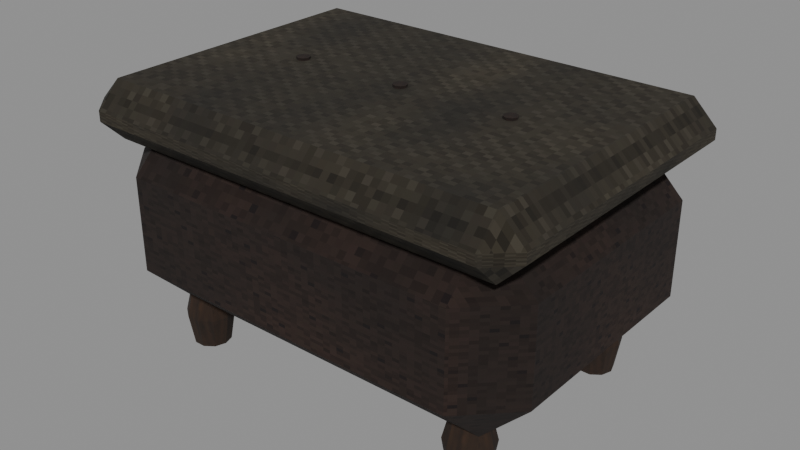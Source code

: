 # Source: level_lived_ottoman_worn.blend  (saved by Blender 5.0.118; exported with 4.5.12 LTS)
import bpy
from mathutils import Matrix  # noqa: F401  (used for matrix-valued properties, if any)

bpy.ops.wm.read_factory_settings(use_empty=True)
scene = bpy.context.scene
scene.name = 'Scene'

# ---- images (referenced by path relative to the original .blend; pixels are not part of the script)
import os
ASSET_DIR = os.environ.get("B2B_ASSET_DIR", "")  # directory of the original .blend (textures are referenced by path, not embedded)
HERE = os.path.dirname(os.path.abspath(__file__))  # packed textures are extracted next to this script under _unpacked/

def load_image(name, relpath, width, height, colorspace="sRGB"):
    """Load a texture the original file referenced (path relative to the .blend, or extracted next to this script)."""
    p = next((c for c in (os.path.join(HERE, relpath), os.path.join(ASSET_DIR, relpath)) if relpath and os.path.exists(c)), "")
    if p:
        img = bpy.data.images.load(p, check_existing=True)
        img.name = name
    else:  # same state as the original file: an image datablock whose file is absent (Cycles renders it pink)
        img = bpy.data.images.new(name, width, height)
        img.source = "FILE"
        img.filepath = "//" + (relpath or name)
    img.colorspace_settings.name = colorspace
    return img
img_leather_worn_diffuse = load_image('leather worn diffuse', '_unpacked/leather_worn_diffuse.bf783c4b.png', 64, 64, 'sRGB')
img_cloth_worn_diffuse = load_image('cloth worn diffuse', '_unpacked/cloth_worn_diffuse.2b4f9256.png', 64, 64, 'sRGB')
img_oak_worn_diffuse = load_image('oak worn diffuse', '_unpacked/oak_worn_diffuse.af9ab8ad.png', 64, 64, 'sRGB')

# ---- materials (node trees are filled in below, after node groups)
mat_rebuild_original_leather_worn = bpy.data.materials.new('Rebuild Original leather worn')
mat_rebuild_original_cloth_worn = bpy.data.materials.new('Rebuild Original cloth worn')
mat_rebuild_original_oak_worn = bpy.data.materials.new('Rebuild Original oak worn')

# ---- material node trees
mat_rebuild_original_leather_worn.use_nodes = True; mat_rebuild_original_leather_worn.node_tree.nodes.clear()
_N = mat_rebuild_original_leather_worn.node_tree.nodes; _L = mat_rebuild_original_leather_worn.node_tree.links
n0 = _N.new('ShaderNodeBsdfPrincipled'); n0.name = 'Principled BSDF'; n0.location = (-200, 100)
n0.inputs[2].default_value = 0.98
n1 = _N.new('ShaderNodeOutputMaterial'); n1.name = 'Material Output'; n1.location = (200, 100)
n2 = _N.new('ShaderNodeTexImage'); n2.name = 'Image Texture'; n2.location = (0, 0)
n2.image = img_leather_worn_diffuse
n2.interpolation = 'Closest'
_L.new(n0.outputs[0], n1.inputs[0])
_L.new(n2.outputs[0], n0.inputs[0])
n1.is_active_output = True
mat_rebuild_original_cloth_worn.use_nodes = True; mat_rebuild_original_cloth_worn.node_tree.nodes.clear()
_N = mat_rebuild_original_cloth_worn.node_tree.nodes; _L = mat_rebuild_original_cloth_worn.node_tree.links
n0 = _N.new('ShaderNodeBsdfPrincipled'); n0.name = 'Principled BSDF'; n0.location = (-200, 100)
n0.inputs[2].default_value = 0.98
n1 = _N.new('ShaderNodeOutputMaterial'); n1.name = 'Material Output'; n1.location = (200, 100)
n2 = _N.new('ShaderNodeTexImage'); n2.name = 'Image Texture'; n2.location = (0, 0)
n2.image = img_cloth_worn_diffuse
n2.interpolation = 'Closest'
_L.new(n0.outputs[0], n1.inputs[0])
_L.new(n2.outputs[0], n0.inputs[0])
n1.is_active_output = True
mat_rebuild_original_oak_worn.use_nodes = True; mat_rebuild_original_oak_worn.node_tree.nodes.clear()
_N = mat_rebuild_original_oak_worn.node_tree.nodes; _L = mat_rebuild_original_oak_worn.node_tree.links
n0 = _N.new('ShaderNodeBsdfPrincipled'); n0.name = 'Principled BSDF'; n0.location = (-200, 100)
n0.inputs[2].default_value = 0.98
n1 = _N.new('ShaderNodeOutputMaterial'); n1.name = 'Material Output'; n1.location = (200, 100)
n2 = _N.new('ShaderNodeTexImage'); n2.name = 'Image Texture'; n2.location = (0, 0)
n2.image = img_oak_worn_diffuse
n2.interpolation = 'Closest'
_L.new(n0.outputs[0], n1.inputs[0])
_L.new(n2.outputs[0], n0.inputs[0])
n1.is_active_output = True

# ---- meshes
me_cube = bpy.data.meshes.new('Cube')
me_cube.from_pydata([(-0.33, -0.21, 0.09), (-0.33, -0.3, 0.18), (-0.42, -0.21, 0.18), (-0.33, -0.3, 0.36), (-0.33, -0.21, 0.45), (-0.42, -0.21, 0.36), (-0.33, 0.21, 0.09), (-0.42, 0.21, 0.18), (-0.33, 0.3, 0.18), (-0.33, 0.21, 0.45), (-0.33, 0.3, 0.36), (-0.42, 0.21, 0.36), (0.33, -0.21, 0.09), (0.42, -0.21, 0.18), (0.33, -0.3, 0.18), (0.33, -0.21, 0.45), (0.33, -0.3, 0.36), (0.42, -0.21, 0.36), (0.33, 0.21, 0.09), (0.33, 0.3, 0.18), (0.42, 0.21, 0.18), (0.33, 0.21, 0.45), (0.42, 0.21, 0.36), (0.33, 0.3, 0.36), (-0.39, -0.27, 0.405), (-0.39, -0.315, 0.45), (-0.435, -0.27, 0.45), (-0.39, -0.315, 0.47), (-0.39, -0.27, 0.515), (-0.435, -0.27, 0.47), (-0.39, 0.27, 0.405), (-0.435, 0.27, 0.45), (-0.39, 0.315, 0.45), (-0.39, 0.27, 0.515), (-0.39, 0.315, 0.47), (-0.435, 0.27, 0.47), (0.39, -0.27, 0.405), (0.435, -0.27, 0.45), (0.39, -0.315, 0.45), (0.39, -0.27, 0.515), (0.39, -0.315, 0.47), (0.435, -0.27, 0.47), (0.39, 0.27, 0.405), (0.39, 0.315, 0.45), (0.435, 0.27, 0.45), (0.39, 0.27, 0.515), (0.435, 0.27, 0.47), (0.39, 0.315, 0.47), (-0.265, -0.19, 0.0), (-0.2717, -0.1694, 0.0), (-0.2892, -0.1567, 0.0), (-0.3108, -0.1567, 0.0), (-0.3283, -0.1694, 0.0), (-0.335, -0.19, 0.0), (-0.3283, -0.2106, 0.0), (-0.3108, -0.2233, 0.0), (-0.2892, -0.2233, 0.0), (-0.2717, -0.2106, 0.0), (-0.255, -0.19, 0.06), (-0.2636, -0.1635, 0.06), (-0.2861, -0.1472, 0.06), (-0.3139, -0.1472, 0.06), (-0.3364, -0.1635, 0.06), (-0.345, -0.19, 0.06), (-0.3364, -0.2165, 0.06), (-0.3139, -0.2328, 0.06), (-0.2861, -0.2328, 0.06), (-0.2636, -0.2165, 0.06), (-0.27, -0.19, 0.12), (-0.2757, -0.1724, 0.12), (-0.2907, -0.1615, 0.12), (-0.3093, -0.1615, 0.12), (-0.3243, -0.1724, 0.12), (-0.33, -0.19, 0.12), (-0.3243, -0.2076, 0.12), (-0.3093, -0.2185, 0.12), (-0.2907, -0.2185, 0.12), (-0.2757, -0.2076, 0.12), (-0.265, 0.19, 0.0), (-0.2717, 0.2106, 0.0), (-0.2892, 0.2233, 0.0), (-0.3108, 0.2233, 0.0), (-0.3283, 0.2106, 0.0), (-0.335, 0.19, 0.0), (-0.3283, 0.1694, 0.0), (-0.3108, 0.1567, 0.0), (-0.2892, 0.1567, 0.0), (-0.2717, 0.1694, 0.0), (-0.255, 0.19, 0.06), (-0.2636, 0.2165, 0.06), (-0.2861, 0.2328, 0.06), (-0.3139, 0.2328, 0.06), (-0.3364, 0.2165, 0.06), (-0.345, 0.19, 0.06), (-0.3364, 0.1635, 0.06), (-0.3139, 0.1472, 0.06), (-0.2861, 0.1472, 0.06), (-0.2636, 0.1635, 0.06), (-0.27, 0.19, 0.12), (-0.2757, 0.2076, 0.12), (-0.2907, 0.2185, 0.12), (-0.3093, 0.2185, 0.12), (-0.3243, 0.2076, 0.12), (-0.33, 0.19, 0.12), (-0.3243, 0.1724, 0.12), (-0.3093, 0.1615, 0.12), (-0.2907, 0.1615, 0.12), (-0.2757, 0.1724, 0.12), (0.335, -0.19, 0.0), (0.3283, -0.1694, 0.0), (0.3108, -0.1567, 0.0), (0.2892, -0.1567, 0.0), (0.2717, -0.1694, 0.0), (0.265, -0.19, 0.0), (0.2717, -0.2106, 0.0), (0.2892, -0.2233, 0.0), (0.3108, -0.2233, 0.0), (0.3283, -0.2106, 0.0), (0.345, -0.19, 0.06), (0.3364, -0.1635, 0.06), (0.3139, -0.1472, 0.06), (0.2861, -0.1472, 0.06), (0.2636, -0.1635, 0.06), (0.255, -0.19, 0.06), (0.2636, -0.2165, 0.06), (0.2861, -0.2328, 0.06), (0.3139, -0.2328, 0.06), (0.3364, -0.2165, 0.06), (0.33, -0.19, 0.12), (0.3243, -0.1724, 0.12), (0.3093, -0.1615, 0.12), (0.2907, -0.1615, 0.12), (0.2757, -0.1724, 0.12), (0.27, -0.19, 0.12), (0.2757, -0.2076, 0.12), (0.2907, -0.2185, 0.12), (0.3093, -0.2185, 0.12), (0.3243, -0.2076, 0.12), (0.335, 0.19, 0.0), (0.3283, 0.2106, 0.0), (0.3108, 0.2233, 0.0), (0.2892, 0.2233, 0.0), (0.2717, 0.2106, 0.0), (0.265, 0.19, 0.0), (0.2717, 0.1694, 0.0), (0.2892, 0.1567, 0.0), (0.3108, 0.1567, 0.0), (0.3283, 0.1694, 0.0), (0.345, 0.19, 0.06), (0.3364, 0.2165, 0.06), (0.3139, 0.2328, 0.06), (0.2861, 0.2328, 0.06), (0.2636, 0.2165, 0.06), (0.255, 0.19, 0.06), (0.2636, 0.1635, 0.06), (0.2861, 0.1472, 0.06), (0.3139, 0.1472, 0.06), (0.3364, 0.1635, 0.06), (0.33, 0.19, 0.12), (0.3243, 0.2076, 0.12), (0.3093, 0.2185, 0.12), (0.2907, 0.2185, 0.12), (0.2757, 0.2076, 0.12), (0.27, 0.19, 0.12), (0.2757, 0.1724, 0.12), (0.2907, 0.1615, 0.12), (0.3093, 0.1615, 0.12), (0.3243, 0.1724, 0.12), (-0.208, 0.0, 0.514), (-0.2115, 0.008485, 0.514), (-0.22, 0.012, 0.514), (-0.2285, 0.008485, 0.514), (-0.232, 1.47e-18, 0.514), (-0.2285, -0.008485, 0.514), (-0.22, -0.012, 0.514), (-0.2115, -0.008485, 0.514), (-0.207, 0.0, 0.52), (-0.2108, 0.009192, 0.52), (-0.22, 0.013, 0.52), (-0.2292, 0.009192, 0.52), (-0.233, 1.592e-18, 0.52), (-0.2292, -0.009192, 0.52), (-0.22, -0.013, 0.52), (-0.2108, -0.009192, 0.52), (0.012, 0.0, 0.514), (0.008485, 0.008485, 0.514), (7.348e-19, 0.012, 0.514), (-0.008485, 0.008485, 0.514), (-0.012, 1.47e-18, 0.514), (-0.008485, -0.008485, 0.514), (-2.204e-18, -0.012, 0.514), (0.008485, -0.008485, 0.514), (0.013, 0.0, 0.52), (0.009192, 0.009192, 0.52), (7.96e-19, 0.013, 0.52), (-0.009192, 0.009192, 0.52), (-0.013, 1.592e-18, 0.52), (-0.009192, -0.009192, 0.52), (-2.388e-18, -0.013, 0.52), (0.009192, -0.009192, 0.52), (0.232, 0.0, 0.514), (0.2285, 0.008485, 0.514), (0.22, 0.012, 0.514), (0.2115, 0.008485, 0.514), (0.208, 1.47e-18, 0.514), (0.2115, -0.008485, 0.514), (0.22, -0.012, 0.514), (0.2285, -0.008485, 0.514), (0.233, 0.0, 0.52), (0.2292, 0.009192, 0.52), (0.22, 0.013, 0.52), (0.2108, 0.009192, 0.52), (0.207, 1.592e-18, 0.52), (0.2108, -0.009192, 0.52), (0.22, -0.013, 0.52), (0.2292, -0.009192, 0.52)], [], [(0, 1, 2), (3, 4, 5), (6, 7, 8), (9, 10, 11), (12, 13, 14), (15, 16, 17), (18, 19, 20), (21, 22, 23), (6, 0, 2, 7), (1, 3, 5, 2), (4, 9, 11, 5), (10, 8, 7, 11), (18, 6, 8, 19), (9, 21, 23, 10), (22, 20, 19, 23), (12, 18, 20, 13), (21, 15, 17, 22), (16, 14, 13, 17), (0, 12, 14, 1), (15, 4, 3, 16), (6, 18, 12, 0), (2, 5, 11, 7), (14, 16, 3, 1), (21, 9, 4, 15), (8, 10, 23, 19), (20, 22, 17, 13), (24, 25, 26), (27, 28, 29), (30, 31, 32), (33, 34, 35), (36, 37, 38), (39, 40, 41), (42, 43, 44), (45, 46, 47), (30, 24, 26, 31), (25, 27, 29, 26), (28, 33, 35, 29), (34, 32, 31, 35), (42, 30, 32, 43), (33, 45, 47, 34), (46, 44, 43, 47), (36, 42, 44, 37), (45, 39, 41, 46), (40, 38, 37, 41), (24, 36, 38, 25), (39, 28, 27, 40), (30, 42, 36, 24), (26, 29, 35, 31), (38, 40, 27, 25), (45, 33, 28, 39), (32, 34, 47, 43), (44, 46, 41, 37), (48, 49, 59, 58), (49, 50, 60, 59), (50, 51, 61, 60), (51, 52, 62, 61), (52, 53, 63, 62), (53, 54, 64, 63), (54, 55, 65, 64), (55, 56, 66, 65), (56, 57, 67, 66), (57, 48, 58, 67), (58, 59, 69, 68), (59, 60, 70, 69), (60, 61, 71, 70), (61, 62, 72, 71), (62, 63, 73, 72), (63, 64, 74, 73), (64, 65, 75, 74), (65, 66, 76, 75), (66, 67, 77, 76), (67, 58, 68, 77), (57, 56, 55, 54, 53, 52, 51, 50, 49, 48), (68, 69, 70, 71, 72, 73, 74, 75, 76, 77), (78, 79, 89, 88), (79, 80, 90, 89), (80, 81, 91, 90), (81, 82, 92, 91), (82, 83, 93, 92), (83, 84, 94, 93), (84, 85, 95, 94), (85, 86, 96, 95), (86, 87, 97, 96), (87, 78, 88, 97), (88, 89, 99, 98), (89, 90, 100, 99), (90, 91, 101, 100), (91, 92, 102, 101), (92, 93, 103, 102), (93, 94, 104, 103), (94, 95, 105, 104), (95, 96, 106, 105), (96, 97, 107, 106), (97, 88, 98, 107), (87, 86, 85, 84, 83, 82, 81, 80, 79, 78), (98, 99, 100, 101, 102, 103, 104, 105, 106, 107), (108, 109, 119, 118), (109, 110, 120, 119), (110, 111, 121, 120), (111, 112, 122, 121), (112, 113, 123, 122), (113, 114, 124, 123), (114, 115, 125, 124), (115, 116, 126, 125), (116, 117, 127, 126), (117, 108, 118, 127), (118, 119, 129, 128), (119, 120, 130, 129), (120, 121, 131, 130), (121, 122, 132, 131), (122, 123, 133, 132), (123, 124, 134, 133), (124, 125, 135, 134), (125, 126, 136, 135), (126, 127, 137, 136), (127, 118, 128, 137), (117, 116, 115, 114, 113, 112, 111, 110, 109, 108), (128, 129, 130, 131, 132, 133, 134, 135, 136, 137), (138, 139, 149, 148), (139, 140, 150, 149), (140, 141, 151, 150), (141, 142, 152, 151), (142, 143, 153, 152), (143, 144, 154, 153), (144, 145, 155, 154), (145, 146, 156, 155), (146, 147, 157, 156), (147, 138, 148, 157), (148, 149, 159, 158), (149, 150, 160, 159), (150, 151, 161, 160), (151, 152, 162, 161), (152, 153, 163, 162), (153, 154, 164, 163), (154, 155, 165, 164), (155, 156, 166, 165), (156, 157, 167, 166), (157, 148, 158, 167), (147, 146, 145, 144, 143, 142, 141, 140, 139, 138), (158, 159, 160, 161, 162, 163, 164, 165, 166, 167), (168, 169, 177, 176), (169, 170, 178, 177), (170, 171, 179, 178), (171, 172, 180, 179), (172, 173, 181, 180), (173, 174, 182, 181), (174, 175, 183, 182), (175, 168, 176, 183), (175, 174, 173, 172, 171, 170, 169, 168), (176, 177, 178, 179, 180, 181, 182, 183), (184, 185, 193, 192), (185, 186, 194, 193), (186, 187, 195, 194), (187, 188, 196, 195), (188, 189, 197, 196), (189, 190, 198, 197), (190, 191, 199, 198), (191, 184, 192, 199), (191, 190, 189, 188, 187, 186, 185, 184), (192, 193, 194, 195, 196, 197, 198, 199), (200, 201, 209, 208), (201, 202, 210, 209), (202, 203, 211, 210), (203, 204, 212, 211), (204, 205, 213, 212), (205, 206, 214, 213), (206, 207, 215, 214), (207, 200, 208, 215), (207, 206, 205, 204, 203, 202, 201, 200), (208, 209, 210, 211, 212, 213, 214, 215)])
me_cube.polygons.foreach_set('material_index', [0, 0, 0, 0, 0, 0, 0, 0, 0, 0, 0, 0, 0, 0, 0, 0, 0, 0, 0, 0, 0, 0, 0, 0, 0, 0, 1, 1, 1, 1, 1, 1, 1, 1, 1, 1, 1, 1, 1, 1, 1, 1, 1, 1, 1, 1, 1, 1, 1, 1, 1, 1, 2, 2, 2, 2, 2, 2, 2, 2, 2, 2, 2, 2, 2, 2, 2, 2, 2, 2, 2, 2, 2, 2, 2, 2, 2, 2, 2, 2, 2, 2, 2, 2, 2, 2, 2, 2, 2, 2, 2, 2, 2, 2, 2, 2, 2, 2, 2, 2, 2, 2, 2, 2, 2, 2, 2, 2, 2, 2, 2, 2, 2, 2, 2, 2, 2, 2, 2, 2, 2, 2, 2, 2, 2, 2, 2, 2, 2, 2, 2, 2, 2, 2, 2, 2, 2, 2, 2, 2, 0, 0, 0, 0, 0, 0, 0, 0, 0, 0, 0, 0, 0, 0, 0, 0, 0, 0, 0, 0, 0, 0, 0, 0, 0, 0, 0, 0, 0, 0])
_uv = me_cube.uv_layers.new(name='UVMap')
_uv.uv.foreach_set('vector', [0.1675, 0.025, 0.025, 0.2625, 0.1675, 0.2625, 0.025, 0.7375, 0.1675, 0.975, 0.1675, 0.7375, 0.8325, 0.025, 0.8325, 0.2625, 0.975, 0.2625, 0.8325, 0.975, 0.975, 0.7375, 0.8325, 0.7375, 0.1675, 0.025, 0.1675, 0.2625, 0.025, 0.2625, 0.1675, 0.975, 0.025, 0.7375, 0.1675, 0.7375, 0.8325, 0.025, 0.975, 0.2625, 0.8325, 0.2625, 0.8325, 0.975, 0.8325, 0.7375, 0.975, 0.7375, 0.8325, 0.025, 0.1675, 0.025, 0.1675, 0.2625, 0.8325, 0.2625, 0.025, 0.2625, 0.025, 0.7375, 0.1675, 0.7375, 0.1675, 0.2625, 0.1675, 0.975, 0.8325, 0.975, 0.8325, 0.7375, 0.1675, 0.7375, 0.975, 0.7375, 0.975, 0.2625, 0.8325, 0.2625, 0.8325, 0.7375, 0.8732, 0.8325, 0.1268, 0.8325, 0.1268, 0.975, 0.8732, 0.975, 0.1268, 0.8325, 0.8732, 0.8325, 0.8732, 0.975, 0.1268, 0.975, 0.8325, 0.7375, 0.8325, 0.2625, 0.975, 0.2625, 0.975, 0.7375, 0.1675, 0.025, 0.8325, 0.025, 0.8325, 0.2625, 0.1675, 0.2625, 0.8325, 0.975, 0.1675, 0.975, 0.1675, 0.7375, 0.8325, 0.7375, 0.025, 0.7375, 0.025, 0.2625, 0.1675, 0.2625, 0.1675, 0.7375, 0.1268, 0.1675, 0.8732, 0.1675, 0.8732, 0.025, 0.1268, 0.025, 0.8732, 0.1675, 0.1268, 0.1675, 0.1268, 0.025, 0.8732, 0.025, 0.1268, 0.8325, 0.8732, 0.8325, 0.8732, 0.1675, 0.1268, 0.1675, 0.1675, 0.2625, 0.1675, 0.7375, 0.8325, 0.7375, 0.8325, 0.2625, 0.8732, 0.2625, 0.8732, 0.7375, 0.1268, 0.7375, 0.1268, 0.2625, 0.8732, 0.8325, 0.1268, 0.8325, 0.1268, 0.1675, 0.8732, 0.1675, 0.1268, 0.2625, 0.1268, 0.7375, 0.8732, 0.7375, 0.8732, 0.2625, 0.8325, 0.2625, 0.8325, 0.7375, 0.1675, 0.7375, 0.1675, 0.2625, 0.07414, 0.09286, 0.07414, 0.025, 0.025, 0.09286, 0.07414, 0.025, 0.07414, 0.09286, 0.025, 0.09286, 0.07414, 0.9071, 0.025, 0.9071, 0.07414, 0.975, 0.07414, 0.9071, 0.07414, 0.975, 0.025, 0.9071, 0.9259, 0.09286, 0.975, 0.09286, 0.9259, 0.025, 0.9259, 0.09286, 0.9259, 0.025, 0.975, 0.09286, 0.9259, 0.9071, 0.9259, 0.975, 0.975, 0.9071, 0.9259, 0.9071, 0.975, 0.9071, 0.9259, 0.975, 0.07414, 0.9071, 0.07414, 0.09286, 0.025, 0.09286, 0.025, 0.9071, 0.025, 0.4136, 0.025, 0.5864, 0.09286, 0.5864, 0.09286, 0.4136, 0.07414, 0.09286, 0.07414, 0.9071, 0.025, 0.9071, 0.025, 0.09286, 0.975, 0.5864, 0.975, 0.4136, 0.9071, 0.4136, 0.9071, 0.5864, 0.9259, 0.9071, 0.07414, 0.9071, 0.07414, 0.975, 0.9259, 0.975, 0.07414, 0.9071, 0.9259, 0.9071, 0.9259, 0.975, 0.07414, 0.975, 0.9071, 0.5864, 0.9071, 0.4136, 0.975, 0.4136, 0.975, 0.5864, 0.9259, 0.09286, 0.9259, 0.9071, 0.975, 0.9071, 0.975, 0.09286, 0.9259, 0.9071, 0.9259, 0.09286, 0.975, 0.09286, 0.975, 0.9071, 0.025, 0.5864, 0.025, 0.4136, 0.09286, 0.4136, 0.09286, 0.5864, 0.07414, 0.09286, 0.9259, 0.09286, 0.9259, 0.025, 0.07414, 0.025, 0.9259, 0.09286, 0.07414, 0.09286, 0.07414, 0.025, 0.9259, 0.025, 0.07414, 0.9071, 0.9259, 0.9071, 0.9259, 0.09286, 0.07414, 0.09286, 0.09286, 0.4136, 0.09286, 0.5864, 0.9071, 0.5864, 0.9071, 0.4136, 0.9259, 0.4136, 0.9259, 0.5864, 0.07414, 0.5864, 0.07414, 0.4136, 0.9259, 0.9071, 0.07414, 0.9071, 0.07414, 0.09286, 0.9259, 0.09286, 0.07414, 0.4136, 0.07414, 0.5864, 0.9259, 0.5864, 0.9259, 0.4136, 0.9071, 0.4136, 0.9071, 0.5864, 0.09286, 0.5864, 0.09286, 0.4136, 0.5, 0.025, 0.7283, 0.025, 0.7936, 0.5, 0.5, 0.5, 0.7989, 0.025, 0.6142, 0.025, 0.6468, 0.5, 0.8843, 0.5, 0.6142, 0.025, 0.3858, 0.025, 0.3532, 0.5, 0.6468, 0.5, 0.3858, 0.025, 0.2011, 0.025, 0.1157, 0.5, 0.3532, 0.5, 0.7283, 0.025, 0.5, 0.025, 0.5, 0.5, 0.7936, 0.5, 0.5, 0.025, 0.2717, 0.025, 0.2064, 0.5, 0.5, 0.5, 0.2011, 0.025, 0.3858, 0.025, 0.3532, 0.5, 0.1157, 0.5, 0.3858, 0.025, 0.6142, 0.025, 0.6468, 0.5, 0.3532, 0.5, 0.6142, 0.025, 0.7989, 0.025, 0.8843, 0.5, 0.6468, 0.5, 0.2717, 0.025, 0.5, 0.025, 0.5, 0.5, 0.2064, 0.5, 0.5, 0.5, 0.7936, 0.5, 0.6957, 0.975, 0.5, 0.975, 0.8843, 0.5, 0.6468, 0.5, 0.5979, 0.975, 0.7562, 0.975, 0.6468, 0.5, 0.3532, 0.5, 0.4021, 0.975, 0.5979, 0.975, 0.3532, 0.5, 0.1157, 0.5, 0.2438, 0.975, 0.4021, 0.975, 0.7936, 0.5, 0.5, 0.5, 0.5, 0.975, 0.6957, 0.975, 0.5, 0.5, 0.2064, 0.5, 0.3043, 0.975, 0.5, 0.975, 0.1157, 0.5, 0.3532, 0.5, 0.4021, 0.975, 0.2438, 0.975, 0.3532, 0.5, 0.6468, 0.5, 0.5979, 0.975, 0.4021, 0.975, 0.6468, 0.5, 0.8843, 0.5, 0.7562, 0.975, 0.5979, 0.975, 0.2064, 0.5, 0.5, 0.5, 0.5, 0.975, 0.3043, 0.975, 0.7989, 0.2717, 0.6142, 0.1306, 0.3858, 0.1306, 0.2011, 0.2717, 0.1306, 0.5, 0.2011, 0.7283, 0.3858, 0.8694, 0.6142, 0.8694, 0.7989, 0.7283, 0.8694, 0.5, 0.8167, 0.5, 0.7562, 0.6957, 0.5979, 0.8167, 0.4021, 0.8167, 0.2438, 0.6957, 0.1833, 0.5, 0.2438, 0.3043, 0.4021, 0.1833, 0.5979, 0.1833, 0.7562, 0.3043, 0.5, 0.025, 0.7283, 0.025, 0.7936, 0.5, 0.5, 0.5, 0.7989, 0.025, 0.6142, 0.025, 0.6468, 0.5, 0.8843, 0.5, 0.6142, 0.025, 0.3858, 0.025, 0.3532, 0.5, 0.6468, 0.5, 0.3858, 0.025, 0.2011, 0.025, 0.1157, 0.5, 0.3532, 0.5, 0.7283, 0.025, 0.5, 0.025, 0.5, 0.5, 0.7936, 0.5, 0.5, 0.025, 0.2717, 0.025, 0.2064, 0.5, 0.5, 0.5, 0.2011, 0.025, 0.3858, 0.025, 0.3532, 0.5, 0.1157, 0.5, 0.3858, 0.025, 0.6142, 0.025, 0.6468, 0.5, 0.3532, 0.5, 0.6142, 0.025, 0.7989, 0.025, 0.8843, 0.5, 0.6468, 0.5, 0.2717, 0.025, 0.5, 0.025, 0.5, 0.5, 0.2064, 0.5, 0.5, 0.5, 0.7936, 0.5, 0.6957, 0.975, 0.5, 0.975, 0.8843, 0.5, 0.6468, 0.5, 0.5979, 0.975, 0.7562, 0.975, 0.6468, 0.5, 0.3532, 0.5, 0.4021, 0.975, 0.5979, 0.975, 0.3532, 0.5, 0.1157, 0.5, 0.2438, 0.975, 0.4021, 0.975, 0.7936, 0.5, 0.5, 0.5, 0.5, 0.975, 0.6957, 0.975, 0.5, 0.5, 0.2064, 0.5, 0.3043, 0.975, 0.5, 0.975, 0.1157, 0.5, 0.3532, 0.5, 0.4021, 0.975, 0.2438, 0.975, 0.3532, 0.5, 0.6468, 0.5, 0.5979, 0.975, 0.4021, 0.975, 0.6468, 0.5, 0.8843, 0.5, 0.7562, 0.975, 0.5979, 0.975, 0.2064, 0.5, 0.5, 0.5, 0.5, 0.975, 0.3043, 0.975, 0.7989, 0.2717, 0.6142, 0.1306, 0.3858, 0.1306, 0.2011, 0.2717, 0.1306, 0.5, 0.2011, 0.7283, 0.3858, 0.8694, 0.6142, 0.8694, 0.7989, 0.7283, 0.8694, 0.5, 0.8167, 0.5, 0.7562, 0.6957, 0.5979, 0.8167, 0.4021, 0.8167, 0.2438, 0.6957, 0.1833, 0.5, 0.2438, 0.3043, 0.4021, 0.1833, 0.5979, 0.1833, 0.7562, 0.3043, 0.5, 0.025, 0.7283, 0.025, 0.7936, 0.5, 0.5, 0.5, 0.7989, 0.025, 0.6142, 0.025, 0.6468, 0.5, 0.8843, 0.5, 0.6142, 0.025, 0.3858, 0.025, 0.3532, 0.5, 0.6468, 0.5, 0.3858, 0.025, 0.2011, 0.025, 0.1157, 0.5, 0.3532, 0.5, 0.7283, 0.025, 0.5, 0.025, 0.5, 0.5, 0.7936, 0.5, 0.5, 0.025, 0.2717, 0.025, 0.2064, 0.5, 0.5, 0.5, 0.2011, 0.025, 0.3858, 0.025, 0.3532, 0.5, 0.1157, 0.5, 0.3858, 0.025, 0.6142, 0.025, 0.6468, 0.5, 0.3532, 0.5, 0.6142, 0.025, 0.7989, 0.025, 0.8843, 0.5, 0.6468, 0.5, 0.2717, 0.025, 0.5, 0.025, 0.5, 0.5, 0.2064, 0.5, 0.5, 0.5, 0.7936, 0.5, 0.6957, 0.975, 0.5, 0.975, 0.8843, 0.5, 0.6468, 0.5, 0.5979, 0.975, 0.7562, 0.975, 0.6468, 0.5, 0.3532, 0.5, 0.4021, 0.975, 0.5979, 0.975, 0.3532, 0.5, 0.1157, 0.5, 0.2438, 0.975, 0.4021, 0.975, 0.7936, 0.5, 0.5, 0.5, 0.5, 0.975, 0.6957, 0.975, 0.5, 0.5, 0.2064, 0.5, 0.3043, 0.975, 0.5, 0.975, 0.1157, 0.5, 0.3532, 0.5, 0.4021, 0.975, 0.2438, 0.975, 0.3532, 0.5, 0.6468, 0.5, 0.5979, 0.975, 0.4021, 0.975, 0.6468, 0.5, 0.8843, 0.5, 0.7562, 0.975, 0.5979, 0.975, 0.2064, 0.5, 0.5, 0.5, 0.5, 0.975, 0.3043, 0.975, 0.7989, 0.2717, 0.6142, 0.1306, 0.3858, 0.1306, 0.2011, 0.2717, 0.1306, 0.5, 0.2011, 0.7283, 0.3858, 0.8694, 0.6142, 0.8694, 0.7989, 0.7283, 0.8694, 0.5, 0.8167, 0.5, 0.7562, 0.6957, 0.5979, 0.8167, 0.4021, 0.8167, 0.2438, 0.6957, 0.1833, 0.5, 0.2438, 0.3043, 0.4021, 0.1833, 0.5979, 0.1833, 0.7562, 0.3043, 0.5, 0.025, 0.7283, 0.025, 0.7936, 0.5, 0.5, 0.5, 0.7989, 0.025, 0.6142, 0.025, 0.6468, 0.5, 0.8843, 0.5, 0.6142, 0.025, 0.3858, 0.025, 0.3532, 0.5, 0.6468, 0.5, 0.3858, 0.025, 0.2011, 0.025, 0.1157, 0.5, 0.3532, 0.5, 0.7283, 0.025, 0.5, 0.025, 0.5, 0.5, 0.7936, 0.5, 0.5, 0.025, 0.2717, 0.025, 0.2064, 0.5, 0.5, 0.5, 0.2011, 0.025, 0.3858, 0.025, 0.3532, 0.5, 0.1157, 0.5, 0.3858, 0.025, 0.6142, 0.025, 0.6468, 0.5, 0.3532, 0.5, 0.6142, 0.025, 0.7989, 0.025, 0.8843, 0.5, 0.6468, 0.5, 0.2717, 0.025, 0.5, 0.025, 0.5, 0.5, 0.2064, 0.5, 0.5, 0.5, 0.7936, 0.5, 0.6957, 0.975, 0.5, 0.975, 0.8843, 0.5, 0.6468, 0.5, 0.5979, 0.975, 0.7562, 0.975, 0.6468, 0.5, 0.3532, 0.5, 0.4021, 0.975, 0.5979, 0.975, 0.3532, 0.5, 0.1157, 0.5, 0.2438, 0.975, 0.4021, 0.975, 0.7936, 0.5, 0.5, 0.5, 0.5, 0.975, 0.6957, 0.975, 0.5, 0.5, 0.2064, 0.5, 0.3043, 0.975, 0.5, 0.975, 0.1157, 0.5, 0.3532, 0.5, 0.4021, 0.975, 0.2438, 0.975, 0.3532, 0.5, 0.6468, 0.5, 0.5979, 0.975, 0.4021, 0.975, 0.6468, 0.5, 0.8843, 0.5, 0.7562, 0.975, 0.5979, 0.975, 0.2064, 0.5, 0.5, 0.5, 0.5, 0.975, 0.3043, 0.975, 0.7989, 0.2717, 0.6142, 0.1306, 0.3858, 0.1306, 0.2011, 0.2717, 0.1306, 0.5, 0.2011, 0.7283, 0.3858, 0.8694, 0.6142, 0.8694, 0.7989, 0.7283, 0.8694, 0.5, 0.8167, 0.5, 0.7562, 0.6957, 0.5979, 0.8167, 0.4021, 0.8167, 0.2438, 0.6957, 0.1833, 0.5, 0.2438, 0.3043, 0.4021, 0.1833, 0.5979, 0.1833, 0.7562, 0.3043, 0.5, 0.025, 0.81, 0.025, 0.8359, 0.975, 0.5, 0.975, 0.81, 0.025, 0.5, 0.025, 0.5, 0.975, 0.8359, 0.975, 0.5, 0.025, 0.19, 0.025, 0.1641, 0.975, 0.5, 0.975, 0.81, 0.025, 0.5, 0.025, 0.5, 0.975, 0.8359, 0.975, 0.5, 0.025, 0.19, 0.025, 0.1641, 0.975, 0.5, 0.975, 0.19, 0.025, 0.5, 0.025, 0.5, 0.975, 0.1641, 0.975, 0.5, 0.025, 0.81, 0.025, 0.8359, 0.975, 0.5, 0.975, 0.19, 0.025, 0.5, 0.025, 0.5, 0.975, 0.1641, 0.975, 0.81, 0.19, 0.5, 0.06154, 0.19, 0.19, 0.06154, 0.5, 0.19, 0.81, 0.5, 0.9385, 0.81, 0.81, 0.9385, 0.5, 0.975, 0.5, 0.8359, 0.8359, 0.5, 0.975, 0.1641, 0.8359, 0.025, 0.5, 0.1641, 0.1641, 0.5, 0.025, 0.8359, 0.1641, 0.5, 0.025, 0.81, 0.025, 0.8359, 0.975, 0.5, 0.975, 0.81, 0.025, 0.5, 0.025, 0.5, 0.975, 0.8359, 0.975, 0.5, 0.025, 0.19, 0.025, 0.1641, 0.975, 0.5, 0.975, 0.81, 0.025, 0.5, 0.025, 0.5, 0.975, 0.8359, 0.975, 0.5, 0.025, 0.19, 0.025, 0.1641, 0.975, 0.5, 0.975, 0.19, 0.025, 0.5, 0.025, 0.5, 0.975, 0.1641, 0.975, 0.5, 0.025, 0.81, 0.025, 0.8359, 0.975, 0.5, 0.975, 0.19, 0.025, 0.5, 0.025, 0.5, 0.975, 0.1641, 0.975, 0.81, 0.19, 0.5, 0.06154, 0.19, 0.19, 0.06154, 0.5, 0.19, 0.81, 0.5, 0.9385, 0.81, 0.81, 0.9385, 0.5, 0.975, 0.5, 0.8359, 0.8359, 0.5, 0.975, 0.1641, 0.8359, 0.025, 0.5, 0.1641, 0.1641, 0.5, 0.025, 0.8359, 0.1641, 0.5, 0.025, 0.81, 0.025, 0.8359, 0.975, 0.5, 0.975, 0.81, 0.025, 0.5, 0.025, 0.5, 0.975, 0.8359, 0.975, 0.5, 0.025, 0.19, 0.025, 0.1641, 0.975, 0.5, 0.975, 0.81, 0.025, 0.5, 0.025, 0.5, 0.975, 0.8359, 0.975, 0.5, 0.025, 0.19, 0.025, 0.1641, 0.975, 0.5, 0.975, 0.19, 0.025, 0.5, 0.025, 0.5, 0.975, 0.1641, 0.975, 0.5, 0.025, 0.81, 0.025, 0.8359, 0.975, 0.5, 0.975, 0.19, 0.025, 0.5, 0.025, 0.5, 0.975, 0.1641, 0.975, 0.81, 0.19, 0.5, 0.06154, 0.19, 0.19, 0.06154, 0.5, 0.19, 0.81, 0.5, 0.9385, 0.81, 0.81, 0.9385, 0.5, 0.975, 0.5, 0.8359, 0.8359, 0.5, 0.975, 0.1641, 0.8359, 0.025, 0.5, 0.1641, 0.1641, 0.5, 0.025, 0.8359, 0.1641])
me_cube.materials.append(mat_rebuild_original_leather_worn)
me_cube.materials.append(mat_rebuild_original_cloth_worn)
me_cube.materials.append(mat_rebuild_original_oak_worn)
me_cube.update()

# ---- objects
ob_level_lived_ottoman_worn = bpy.data.objects.new('level_lived_ottoman_worn', me_cube)

# ---- transforms, parenting, visibility, modifiers, constraints
ob_level_lived_ottoman_worn.location = (0.0, 0.0, 0.0)
_vg = ob_level_lived_ottoman_worn.vertex_groups.new(name='Rounded upholstered ottoman')
_vg = ob_level_lived_ottoman_worn.vertex_groups.new(name='Piped tufted cushion')
_vg = ob_level_lived_ottoman_worn.vertex_groups.new(name='Ottoman turned foot')
_vg = ob_level_lived_ottoman_worn.vertex_groups.new(name='Ottoman turned foot.001')
_vg = ob_level_lived_ottoman_worn.vertex_groups.new(name='Ottoman turned foot.002')
_vg = ob_level_lived_ottoman_worn.vertex_groups.new(name='Ottoman turned foot.003')
_vg = ob_level_lived_ottoman_worn.vertex_groups.new(name='Tuft button')
_vg = ob_level_lived_ottoman_worn.vertex_groups.new(name='Tuft button.001')
_vg = ob_level_lived_ottoman_worn.vertex_groups.new(name='Tuft button.002')

# ---- collection membership
scene.collection.objects.link(ob_level_lived_ottoman_worn)

# ---- scene / render settings (as saved in the file)
scene.frame_start = 1; scene.frame_end = 250; scene.frame_set(1)
scene.render.engine = 'BLENDER_EEVEE_NEXT'
scene.render.bake_bias = 0.0
scene.render.bake_samples = 0
scene.cycles.sampling_pattern = 'TABULATED_SOBOL'
scene.eevee.use_volume_custom_range = False
bpy.context.view_layer.update()

# ---- added for rendering (the .blend has no active camera and no usable light): camera, sun + grey world if the file has none
cam_auto = bpy.data.cameras.new('AutoCamera')
cam_auto.lens = 50.0
cam_auto.sensor_width = 36.0
cam_auto.clip_end = 1000.0
ob_auto_camera = bpy.data.objects.new('AutoCamera', cam_auto)
scene.collection.objects.link(ob_auto_camera)
ob_auto_camera.location = (1.10416, -1.32499, 1.14333)
ob_auto_camera.rotation_euler = (1.09748, -7.21219e-08, 0.694738)
scene.camera = ob_auto_camera
light_auto_sun = bpy.data.lights.new('AutoSun', 'SUN')
light_auto_sun.energy = 3.0
light_auto_sun.angle = 0.0523599
ob_auto_sun = bpy.data.objects.new('AutoSun', light_auto_sun)
scene.collection.objects.link(ob_auto_sun)
ob_auto_sun.rotation_euler = (0.872665, 0.174533, 0.523599)
if scene.world is None:
    world_auto = bpy.data.worlds.new('AutoWorld')
    world_auto.color = (0.3, 0.3, 0.3)
    scene.world = world_auto
bpy.context.view_layer.update()
